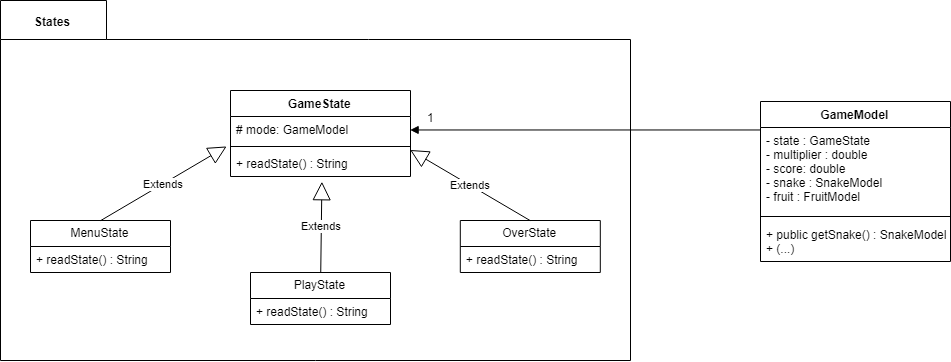

The diagram above was exported from draw.io. Its source (the exported page's mxGraphModel, read from the mxfile embedded in the PNG):
<mxGraphModel dx="1188" dy="627" grid="1" gridSize="10" guides="1" tooltips="1" connect="1" arrows="1" fold="1" page="1" pageScale="1" pageWidth="827" pageHeight="1169" math="0" shadow="0">
  <root>
    <mxCell id="0" />
    <mxCell id="1" parent="0" />
    <mxCell id="i111-v_u6ZlQpS2U9Azm-1" value="" style="shape=folder;fontStyle=1;spacingTop=10;tabWidth=106;tabHeight=39;tabPosition=left;html=1;" vertex="1" parent="1">
      <mxGeometry x="20" y="220" width="630" height="360" as="geometry" />
    </mxCell>
    <mxCell id="i111-v_u6ZlQpS2U9Azm-4" value="States" style="text;align=center;fontStyle=1;verticalAlign=middle;spacingLeft=3;spacingRight=3;strokeColor=none;rotatable=0;points=[[0,0.5],[1,0.5]];portConstraint=eastwest;" vertex="1" parent="1">
      <mxGeometry x="32" y="229" width="80" height="26" as="geometry" />
    </mxCell>
    <mxCell id="i111-v_u6ZlQpS2U9Azm-5" value="GameState" style="swimlane;fontStyle=1;align=center;verticalAlign=top;childLayout=stackLayout;horizontal=1;startSize=26;horizontalStack=0;resizeParent=1;resizeParentMax=0;resizeLast=0;collapsible=1;marginBottom=0;" vertex="1" parent="1">
      <mxGeometry x="250" y="310" width="180" height="86" as="geometry" />
    </mxCell>
    <mxCell id="i111-v_u6ZlQpS2U9Azm-6" value="# mode: GameModel" style="text;strokeColor=none;fillColor=none;align=left;verticalAlign=top;spacingLeft=4;spacingRight=4;overflow=hidden;rotatable=0;points=[[0,0.5],[1,0.5]];portConstraint=eastwest;" vertex="1" parent="i111-v_u6ZlQpS2U9Azm-5">
      <mxGeometry y="26" width="180" height="26" as="geometry" />
    </mxCell>
    <mxCell id="i111-v_u6ZlQpS2U9Azm-7" value="" style="line;strokeWidth=1;fillColor=none;align=left;verticalAlign=middle;spacingTop=-1;spacingLeft=3;spacingRight=3;rotatable=0;labelPosition=right;points=[];portConstraint=eastwest;" vertex="1" parent="i111-v_u6ZlQpS2U9Azm-5">
      <mxGeometry y="52" width="180" height="8" as="geometry" />
    </mxCell>
    <mxCell id="i111-v_u6ZlQpS2U9Azm-8" value="+ readState() : String" style="text;strokeColor=none;fillColor=none;align=left;verticalAlign=top;spacingLeft=4;spacingRight=4;overflow=hidden;rotatable=0;points=[[0,0.5],[1,0.5]];portConstraint=eastwest;" vertex="1" parent="i111-v_u6ZlQpS2U9Azm-5">
      <mxGeometry y="60" width="180" height="26" as="geometry" />
    </mxCell>
    <mxCell id="i111-v_u6ZlQpS2U9Azm-9" value="MenuState" style="swimlane;fontStyle=0;childLayout=stackLayout;horizontal=1;startSize=26;fillColor=none;horizontalStack=0;resizeParent=1;resizeParentMax=0;resizeLast=0;collapsible=1;marginBottom=0;" vertex="1" parent="1">
      <mxGeometry x="50" y="440" width="140" height="52" as="geometry" />
    </mxCell>
    <mxCell id="i111-v_u6ZlQpS2U9Azm-10" value="+ readState() : String" style="text;strokeColor=none;fillColor=none;align=left;verticalAlign=top;spacingLeft=4;spacingRight=4;overflow=hidden;rotatable=0;points=[[0,0.5],[1,0.5]];portConstraint=eastwest;" vertex="1" parent="i111-v_u6ZlQpS2U9Azm-9">
      <mxGeometry y="26" width="140" height="26" as="geometry" />
    </mxCell>
    <mxCell id="i111-v_u6ZlQpS2U9Azm-17" value="PlayState" style="swimlane;fontStyle=0;childLayout=stackLayout;horizontal=1;startSize=26;fillColor=none;horizontalStack=0;resizeParent=1;resizeParentMax=0;resizeLast=0;collapsible=1;marginBottom=0;" vertex="1" parent="1">
      <mxGeometry x="270" y="492" width="140" height="52" as="geometry" />
    </mxCell>
    <mxCell id="i111-v_u6ZlQpS2U9Azm-18" value="+ readState() : String" style="text;strokeColor=none;fillColor=none;align=left;verticalAlign=top;spacingLeft=4;spacingRight=4;overflow=hidden;rotatable=0;points=[[0,0.5],[1,0.5]];portConstraint=eastwest;" vertex="1" parent="i111-v_u6ZlQpS2U9Azm-17">
      <mxGeometry y="26" width="140" height="26" as="geometry" />
    </mxCell>
    <mxCell id="i111-v_u6ZlQpS2U9Azm-21" value="OverState" style="swimlane;fontStyle=0;childLayout=stackLayout;horizontal=1;startSize=26;fillColor=none;horizontalStack=0;resizeParent=1;resizeParentMax=0;resizeLast=0;collapsible=1;marginBottom=0;" vertex="1" parent="1">
      <mxGeometry x="479.79998779296875" y="440" width="140" height="52" as="geometry" />
    </mxCell>
    <mxCell id="i111-v_u6ZlQpS2U9Azm-22" value="+ readState() : String" style="text;strokeColor=none;fillColor=none;align=left;verticalAlign=top;spacingLeft=4;spacingRight=4;overflow=hidden;rotatable=0;points=[[0,0.5],[1,0.5]];portConstraint=eastwest;" vertex="1" parent="i111-v_u6ZlQpS2U9Azm-21">
      <mxGeometry y="26" width="140" height="26" as="geometry" />
    </mxCell>
    <mxCell id="i111-v_u6ZlQpS2U9Azm-26" value="Extends" style="endArrow=block;endSize=16;endFill=0;html=1;entryX=-0.022;entryY=-0.138;entryDx=0;entryDy=0;entryPerimeter=0;exitX=0.5;exitY=0;exitDx=0;exitDy=0;" edge="1" parent="1" source="i111-v_u6ZlQpS2U9Azm-9" target="i111-v_u6ZlQpS2U9Azm-8">
      <mxGeometry width="160" relative="1" as="geometry">
        <mxPoint x="40" y="410" as="sourcePoint" />
        <mxPoint x="200" y="410" as="targetPoint" />
      </mxGeometry>
    </mxCell>
    <mxCell id="i111-v_u6ZlQpS2U9Azm-27" value="Extends" style="endArrow=block;endSize=16;endFill=0;html=1;exitX=0.5;exitY=0;exitDx=0;exitDy=0;entryX=0.507;entryY=1.215;entryDx=0;entryDy=0;entryPerimeter=0;" edge="1" parent="1" source="i111-v_u6ZlQpS2U9Azm-17" target="i111-v_u6ZlQpS2U9Azm-8">
      <mxGeometry width="160" relative="1" as="geometry">
        <mxPoint x="300" y="450" as="sourcePoint" />
        <mxPoint x="460" y="450" as="targetPoint" />
      </mxGeometry>
    </mxCell>
    <mxCell id="i111-v_u6ZlQpS2U9Azm-28" value="Extends" style="endArrow=block;endSize=16;endFill=0;html=1;exitX=0.5;exitY=0;exitDx=0;exitDy=0;entryX=1;entryY=-0.015;entryDx=0;entryDy=0;entryPerimeter=0;" edge="1" parent="1" source="i111-v_u6ZlQpS2U9Azm-21" target="i111-v_u6ZlQpS2U9Azm-8">
      <mxGeometry width="160" relative="1" as="geometry">
        <mxPoint x="470" y="400" as="sourcePoint" />
        <mxPoint x="630" y="400" as="targetPoint" />
      </mxGeometry>
    </mxCell>
    <mxCell id="i111-v_u6ZlQpS2U9Azm-29" value="GameModel" style="swimlane;fontStyle=1;align=center;verticalAlign=top;childLayout=stackLayout;horizontal=1;startSize=26;horizontalStack=0;resizeParent=1;resizeParentMax=0;resizeLast=0;collapsible=1;marginBottom=0;" vertex="1" parent="1">
      <mxGeometry x="780" y="321" width="190" height="160" as="geometry" />
    </mxCell>
    <mxCell id="i111-v_u6ZlQpS2U9Azm-30" value="- state : GameState&#10;- multiplier : double&#10;- score: double&#10;- snake : SnakeModel&#10;- fruit : FruitModel&#10;&#10;" style="text;strokeColor=none;fillColor=none;align=left;verticalAlign=top;spacingLeft=4;spacingRight=4;overflow=hidden;rotatable=0;points=[[0,0.5],[1,0.5]];portConstraint=eastwest;" vertex="1" parent="i111-v_u6ZlQpS2U9Azm-29">
      <mxGeometry y="26" width="190" height="84" as="geometry" />
    </mxCell>
    <mxCell id="i111-v_u6ZlQpS2U9Azm-31" value="" style="line;strokeWidth=1;fillColor=none;align=left;verticalAlign=middle;spacingTop=-1;spacingLeft=3;spacingRight=3;rotatable=0;labelPosition=right;points=[];portConstraint=eastwest;" vertex="1" parent="i111-v_u6ZlQpS2U9Azm-29">
      <mxGeometry y="110" width="190" height="10" as="geometry" />
    </mxCell>
    <mxCell id="i111-v_u6ZlQpS2U9Azm-32" value="+ public getSnake() : SnakeModel&#10;+ (...)&#10;" style="text;strokeColor=none;fillColor=none;align=left;verticalAlign=top;spacingLeft=4;spacingRight=4;overflow=hidden;rotatable=0;points=[[0,0.5],[1,0.5]];portConstraint=eastwest;" vertex="1" parent="i111-v_u6ZlQpS2U9Azm-29">
      <mxGeometry y="120" width="190" height="40" as="geometry" />
    </mxCell>
    <mxCell id="i111-v_u6ZlQpS2U9Azm-36" value="" style="endArrow=block;endFill=1;html=1;edgeStyle=orthogonalEdgeStyle;align=left;verticalAlign=top;entryX=1;entryY=0.5;entryDx=0;entryDy=0;" edge="1" parent="1" target="i111-v_u6ZlQpS2U9Azm-6">
      <mxGeometry x="-1" relative="1" as="geometry">
        <mxPoint x="780" y="349" as="sourcePoint" />
        <mxPoint x="560" y="600" as="targetPoint" />
        <Array as="points">
          <mxPoint x="780" y="349" />
        </Array>
      </mxGeometry>
    </mxCell>
    <mxCell id="i111-v_u6ZlQpS2U9Azm-37" value="" style="resizable=0;html=1;align=left;verticalAlign=bottom;labelBackgroundColor=#ffffff;fontSize=10;" connectable="0" vertex="1" parent="i111-v_u6ZlQpS2U9Azm-36">
      <mxGeometry x="-1" relative="1" as="geometry" />
    </mxCell>
    <mxCell id="i111-v_u6ZlQpS2U9Azm-39" value="1" style="text;html=1;resizable=0;points=[];align=center;verticalAlign=middle;labelBackgroundColor=#ffffff;" vertex="1" connectable="0" parent="i111-v_u6ZlQpS2U9Azm-36">
      <mxGeometry x="0.9566" y="-3" relative="1" as="geometry">
        <mxPoint x="12.5" y="-10" as="offset" />
      </mxGeometry>
    </mxCell>
  </root>
</mxGraphModel>